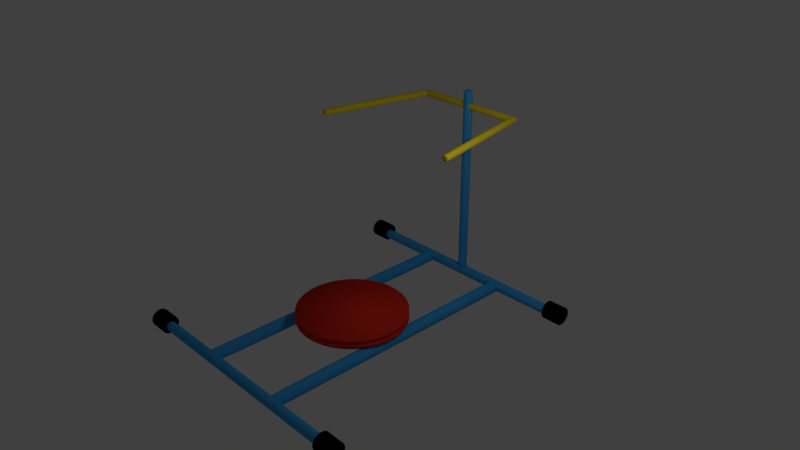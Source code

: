 # Source: stand.blend  (saved by Blender 2.79.0; exported with 4.5.12 LTS)
import bpy
from mathutils import Matrix  # noqa: F401  (used for matrix-valued properties, if any)

bpy.ops.wm.read_factory_settings(use_empty=True)
scene = bpy.context.scene
scene.name = 'Scene'

# ---- collections
col_collection_1 = bpy.data.collections.new('Collection 1'); scene.collection.children.link(col_collection_1)

# ---- materials (node trees are filled in below, after node groups)
mat_material = bpy.data.materials.new('Material')
mat_material.alpha_threshold = 0.0
mat_material.use_transparent_shadow = False
mat_material.diffuse_color = (0.7991, 0.6172, 0.02217, 1.0)
mat_material.roughness = 0.5
mat_material_006 = bpy.data.materials.new('Material.006')
mat_material_006.alpha_threshold = 0.0
mat_material_006.use_transparent_shadow = False
mat_material_006.diffuse_color = (0.04667, 0.3663, 0.7991, 1.0)
mat_material_006.roughness = 0.5
mat_material_005 = bpy.data.materials.new('Material.005')
mat_material_005.alpha_threshold = 0.0
mat_material_005.use_transparent_shadow = False
mat_material_005.diffuse_color = (0.04667, 0.3663, 0.7991, 1.0)
mat_material_005.roughness = 0.5
mat_material_007 = bpy.data.materials.new('Material.007')
mat_material_007.alpha_threshold = 0.0
mat_material_007.use_transparent_shadow = False
mat_material_007.diffuse_color = (0.04667, 0.3663, 0.7991, 1.0)
mat_material_007.roughness = 0.5
mat_material_017 = bpy.data.materials.new('Material.017')
mat_material_017.alpha_threshold = 0.0
mat_material_017.use_transparent_shadow = False
mat_material_017.diffuse_color = (0.7991, 0.0319, 0.01764, 1.0)
mat_material_017.roughness = 0.5
mat_material_001 = bpy.data.materials.new('Material.001')
mat_material_001.alpha_threshold = 0.0
mat_material_001.use_transparent_shadow = False
mat_material_001.diffuse_color = (0.0, 0.0, 0.0, 1.0)
mat_material_001.roughness = 0.5
mat_material_003 = bpy.data.materials.new('Material.003')
mat_material_003.alpha_threshold = 0.0
mat_material_003.use_transparent_shadow = False
mat_material_003.diffuse_color = (0.0, 0.0, 0.0, 1.0)
mat_material_003.roughness = 0.5
mat_material_004 = bpy.data.materials.new('Material.004')
mat_material_004.alpha_threshold = 0.0
mat_material_004.use_transparent_shadow = False
mat_material_004.diffuse_color = (0.0, 0.0, 0.0, 1.0)
mat_material_004.roughness = 0.5
mat_material_002 = bpy.data.materials.new('Material.002')
mat_material_002.alpha_threshold = 0.0
mat_material_002.use_transparent_shadow = False
mat_material_002.diffuse_color = (0.0, 0.0, 0.0, 1.0)
mat_material_002.roughness = 0.5

# ---- material node trees

# ---- world
world_world = bpy.data.worlds.new('World'); scene.world = world_world
world_world.color = (0.05088, 0.05088, 0.05088)
world_world.use_sun_shadow = False
world_world.sun_shadow_jitter_overblur = 0.0
world_world.cycles.sampling_method = 'MANUAL'

# ---- cameras
cam_camera = bpy.data.cameras.new('Camera')
cam_camera.clip_end = 100.0
cam_camera.lens = 35.0
cam_camera.sensor_width = 32.0
cam_camera.sensor_height = 18.0
cam_camera.ortho_scale = 7.314
cam_camera.dof.focus_distance = 0.0
cam_camera.dof.aperture_fstop = 128.0

# ---- lights
light_lamp = bpy.data.lights.new('Lamp', 'POINT')
light_lamp.transmission_factor = 0.0
light_lamp.cutoff_distance = 30.0
light_lamp.energy = 100.0
light_lamp.shadow_buffer_clip_start = 1.001
light_lamp.shadow_soft_size = 0.1
light_lamp.shadow_maximum_resolution = 0.006
light_lamp.use_absolute_resolution = True

# ---- meshes
me_cube_019 = bpy.data.meshes.new('Cube.019')
me_cube_019.from_pydata([(-1.0, -1.0, -1.0), (-1.0, -1.0, 1.0), (-1.0, 1.0, -1.0), (-1.0, 1.0, 1.0), (1.0, -1.0, -1.0), (1.0, -1.0, 1.0), (1.0, 1.0, -1.0), (1.0, 1.0, 1.0), (1.0, 1.0, -1.0), (1.0, 1.0, 1.0), (1.0, -1.0, -1.0), (1.0, -1.0, 1.0), (-1.0, 1.0, -1.0), (-1.0, -1.0, 1.0), (-1.0, 1.0, 1.0), (-1.0, -1.0, -1.0)], [], [(0, 1, 3, 2), (8, 9, 7, 6), (6, 7, 5, 4), (15, 13, 1, 0), (8, 6, 4, 10), (14, 3, 1, 13), (7, 9, 11, 5), (12, 8, 10, 15), (4, 5, 11, 10), (12, 14, 9, 8), (2, 3, 14, 12), (2, 12, 15, 0), (9, 14, 13, 11), (10, 11, 13, 15)])
me_cube_019.polygons.foreach_set('use_smooth', [True] * 14)
me_cube_019.materials.append(mat_material)
me_cube_019.use_remesh_preserve_volume = False
me_cube_019.use_remesh_preserve_attributes = False
me_cube_019.use_mirror_vertex_groups = False
me_cube_019.update()
me_cube_018 = bpy.data.meshes.new('Cube.018')
me_cube_018.from_pydata([(-1.0, -1.0, -1.0), (-1.0, -1.0, 1.0), (-1.0, 1.0, -1.0), (-1.0, 1.0, 1.0), (1.0, -1.0, -1.0), (1.0, -1.0, 1.0), (1.0, 1.0, -1.0), (1.0, 1.0, 1.0), (1.0, 1.0, -1.0), (1.0, 1.0, 1.0), (1.0, -1.0, -1.0), (1.0, -1.0, 1.0), (-1.0, 1.0, -1.0), (-1.0, -1.0, 1.0), (-1.0, 1.0, 1.0), (-1.0, -1.0, -1.0)], [], [(0, 1, 3, 2), (8, 9, 7, 6), (6, 7, 5, 4), (15, 13, 1, 0), (8, 6, 4, 10), (14, 3, 1, 13), (7, 9, 11, 5), (12, 8, 10, 15), (4, 5, 11, 10), (12, 14, 9, 8), (2, 3, 14, 12), (2, 12, 15, 0), (9, 14, 13, 11), (10, 11, 13, 15)])
me_cube_018.polygons.foreach_set('use_smooth', [True] * 14)
me_cube_018.materials.append(mat_material)
me_cube_018.use_remesh_preserve_volume = False
me_cube_018.use_remesh_preserve_attributes = False
me_cube_018.use_mirror_vertex_groups = False
me_cube_018.update()
me_cube_017 = bpy.data.meshes.new('Cube.017')
me_cube_017.from_pydata([(-1.0, -1.0, -1.0), (-1.0, -1.0, 1.0), (-1.0, 1.0, -1.0), (-1.0, 1.0, 1.0), (1.0, -1.0, -1.0), (1.0, -1.0, 1.0), (1.0, 1.0, -1.0), (1.0, 1.0, 1.0), (1.0, 1.0, -1.0), (1.0, 1.0, 1.0), (1.0, -1.0, -1.0), (1.0, -1.0, 1.0), (-1.0, 1.0, -1.0), (-1.0, -1.0, 1.0), (-1.0, 1.0, 1.0), (-1.0, -1.0, -1.0)], [], [(0, 1, 3, 2), (8, 9, 7, 6), (6, 7, 5, 4), (15, 13, 1, 0), (8, 6, 4, 10), (14, 3, 1, 13), (7, 9, 11, 5), (12, 8, 10, 15), (4, 5, 11, 10), (12, 14, 9, 8), (2, 3, 14, 12), (2, 12, 15, 0), (9, 14, 13, 11), (10, 11, 13, 15)])
me_cube_017.polygons.foreach_set('use_smooth', [True] * 14)
me_cube_017.materials.append(mat_material)
me_cube_017.use_remesh_preserve_volume = False
me_cube_017.use_remesh_preserve_attributes = False
me_cube_017.use_mirror_vertex_groups = False
me_cube_017.update()
me_cube_016 = bpy.data.meshes.new('Cube.016')
me_cube_016.from_pydata([(-1.0, -1.0, -1.0), (-1.0, -1.0, 1.0), (-1.0, 1.0, -1.0), (-1.0, 1.0, 1.0), (1.0, -1.0, -1.0), (1.0, -1.0, 1.0), (1.0, 1.0, -1.0), (1.0, 1.0, 1.0), (1.0, 1.0, -1.0), (1.0, 1.0, 1.0), (1.0, -1.0, -1.0), (1.0, -1.0, 1.0), (-1.0, 1.0, -1.0), (-1.0, -1.0, 1.0), (-1.0, 1.0, 1.0), (-1.0, -1.0, -1.0)], [], [(0, 1, 3, 2), (8, 9, 7, 6), (6, 7, 5, 4), (15, 13, 1, 0), (8, 6, 4, 10), (14, 3, 1, 13), (7, 9, 11, 5), (12, 8, 10, 15), (4, 5, 11, 10), (12, 14, 9, 8), (2, 3, 14, 12), (2, 12, 15, 0), (9, 14, 13, 11), (10, 11, 13, 15)])
me_cube_016.polygons.foreach_set('use_smooth', [True] * 14)
me_cube_016.materials.append(mat_material_006)
me_cube_016.use_remesh_preserve_volume = False
me_cube_016.use_remesh_preserve_attributes = False
me_cube_016.use_mirror_vertex_groups = False
me_cube_016.update()
me_cube_015 = bpy.data.meshes.new('Cube.015')
me_cube_015.from_pydata([(-1.0, -1.0, -1.0), (-1.0, -1.0, 1.0), (-1.0, 1.0, -1.0), (-1.0, 1.0, 1.0), (1.0, -1.0, -1.0), (1.0, -1.0, 1.0), (1.0, 1.0, -1.0), (1.0, 1.0, 1.0), (1.0, 1.0, -1.0), (1.0, 1.0, 1.0), (1.0, -1.0, -1.0), (1.0, -1.0, 1.0), (-1.0, 1.0, -1.0), (-1.0, -1.0, 1.0), (-1.0, 1.0, 1.0), (-1.0, -1.0, -1.0)], [], [(0, 1, 3, 2), (8, 9, 7, 6), (6, 7, 5, 4), (15, 13, 1, 0), (8, 6, 4, 10), (14, 3, 1, 13), (7, 9, 11, 5), (12, 8, 10, 15), (4, 5, 11, 10), (12, 14, 9, 8), (2, 3, 14, 12), (2, 12, 15, 0), (9, 14, 13, 11), (10, 11, 13, 15)])
me_cube_015.polygons.foreach_set('use_smooth', [True] * 14)
me_cube_015.materials.append(mat_material_005)
me_cube_015.use_remesh_preserve_volume = False
me_cube_015.use_remesh_preserve_attributes = False
me_cube_015.use_mirror_vertex_groups = False
me_cube_015.update()
me_cube_014 = bpy.data.meshes.new('Cube.014')
me_cube_014.from_pydata([(-1.0, -1.0, -1.0), (-1.0, -1.0, 1.0), (-1.0, 1.0, -1.0), (-1.0, 1.0, 1.0), (1.0, -1.0, -1.0), (1.0, -1.0, 1.0), (1.0, 1.0, -1.0), (1.0, 1.0, 1.0), (1.0, 1.0, -1.0), (1.0, 1.0, 1.0), (1.0, -1.0, -1.0), (1.0, -1.0, 1.0), (-1.0, 1.0, -1.0), (-1.0, -1.0, 1.0), (-1.0, 1.0, 1.0), (-1.0, -1.0, -1.0)], [], [(0, 1, 3, 2), (8, 9, 7, 6), (6, 7, 5, 4), (15, 13, 1, 0), (8, 6, 4, 10), (14, 3, 1, 13), (7, 9, 11, 5), (12, 8, 10, 15), (4, 5, 11, 10), (12, 14, 9, 8), (2, 3, 14, 12), (2, 12, 15, 0), (9, 14, 13, 11), (10, 11, 13, 15)])
me_cube_014.polygons.foreach_set('use_smooth', [True] * 14)
me_cube_014.materials.append(mat_material_005)
me_cube_014.use_remesh_preserve_volume = False
me_cube_014.use_remesh_preserve_attributes = False
me_cube_014.use_mirror_vertex_groups = False
me_cube_014.update()
me_cube_009 = bpy.data.meshes.new('Cube.009')
me_cube_009.from_pydata([(-1.0, -1.0, -1.0), (-1.0, -1.0, 1.0), (-1.0, 1.0, -1.0), (-1.0, 1.0, 1.0), (1.0, -1.0, -1.0), (1.0, -1.0, 1.0), (1.0, 1.0, -1.0), (1.0, 1.0, 1.0), (-1.0, 1.0, -1.0), (-1.0, 1.0, 1.0), (1.0, 1.0, -1.0), (1.0, 1.0, 1.0), (-1.0, -1.0, -1.0), (1.0, -1.0, 1.0), (-1.0, -1.0, 1.0), (1.0, -1.0, -1.0)], [], [(8, 9, 3, 2), (2, 3, 7, 6), (15, 13, 5, 4), (4, 5, 1, 0), (12, 15, 4, 0), (13, 14, 1, 5), (7, 3, 9, 11), (2, 6, 10, 8), (6, 7, 11, 10), (12, 14, 9, 8), (0, 1, 14, 12), (11, 9, 14, 13), (8, 10, 15, 12), (10, 11, 13, 15)])
me_cube_009.polygons.foreach_set('use_smooth', [True] * 14)
me_cube_009.materials.append(mat_material_007)
me_cube_009.use_remesh_preserve_volume = False
me_cube_009.use_remesh_preserve_attributes = False
me_cube_009.use_mirror_vertex_groups = False
me_cube_009.update()
me_circle_001 = bpy.data.meshes.new('Circle.001')
me_circle_001.from_pydata([(0.0, 1.0, 0.09099), (-0.1951, 0.9808, 0.09099), (-0.3827, 0.9239, 0.09099), (-0.5556, 0.8315, 0.09099), (-0.7071, 0.7071, 0.09099), (-0.8315, 0.5556, 0.09099), (-0.9239, 0.3827, 0.09099), (-0.9808, 0.1951, 0.09099), (-1.0, 7.55e-08, 0.09099), (-0.9808, -0.1951, 0.09099), (-0.9239, -0.3827, 0.09099), (-0.8315, -0.5556, 0.09099), (-0.7071, -0.7071, 0.09099), (-0.5556, -0.8315, 0.09099), (-0.3827, -0.9239, 0.09099), (-0.1951, -0.9808, 0.09099), (3.258e-07, -1.0, 0.09099), (0.1951, -0.9808, 0.09099), (0.3827, -0.9239, 0.09099), (0.5556, -0.8315, 0.09099), (0.7071, -0.7071, 0.09099), (0.8315, -0.5556, 0.09099), (0.9239, -0.3827, 0.09099), (0.9808, -0.1951, 0.09099), (1.0, 9.656e-07, 0.09099), (0.9808, 0.1951, 0.09099), (0.9239, 0.3827, 0.09099), (0.8315, 0.5556, 0.09099), (0.7071, 0.7071, 0.09099), (0.5556, 0.8315, 0.09099), (0.3827, 0.9239, 0.09099), (0.1951, 0.9808, 0.09099), (0.0, 1.0, 0.1638), (-0.1951, 0.9808, 0.1638), (-0.3827, 0.9239, 0.1638), (-0.5556, 0.8315, 0.1638), (-0.7071, 0.7071, 0.1638), (-0.8315, 0.5556, 0.1638), (-0.9239, 0.3827, 0.1638), (-0.9808, 0.1951, 0.1638), (-1.0, 7.55e-08, 0.1638), (-0.9808, -0.1951, 0.1638), (-0.9239, -0.3827, 0.1638), (-0.8315, -0.5556, 0.1638), (-0.7071, -0.7071, 0.1638), (-0.5556, -0.8315, 0.1638), (-0.3827, -0.9239, 0.1638), (-0.1951, -0.9808, 0.1638), (3.258e-07, -1.0, 0.1638), (0.1951, -0.9808, 0.1638), (0.3827, -0.9239, 0.1638), (0.5556, -0.8315, 0.1638), (0.7071, -0.7071, 0.1638), (0.8315, -0.5556, 0.1638), (0.9239, -0.3827, 0.1638), (0.9808, -0.1951, 0.1638), (1.0, 9.656e-07, 0.1638), (0.9808, 0.1951, 0.1638), (0.9239, 0.3827, 0.1638), (0.8315, 0.5556, 0.1638), (0.7071, 0.7071, 0.1638), (0.5556, 0.8315, 0.1638), (0.3827, 0.9239, 0.1638), (0.1951, 0.9808, 0.1638), (-1.121e-07, 0.05553, 0.1638), (-0.01083, 0.05446, 0.1638), (-0.02125, 0.0513, 0.1638), (-0.03085, 0.04617, 0.1638), (-0.03926, 0.03926, 0.1638), (-0.04617, 0.03085, 0.1638), (-0.0513, 0.02125, 0.1638), (-0.05446, 0.01083, 0.1638), (-0.05553, 2.734e-07, 0.1638), (-0.05446, -0.01083, 0.1638), (-0.0513, -0.02125, 0.1638), (-0.04617, -0.03085, 0.1638), (-0.03926, -0.03926, 0.1638), (-0.03085, -0.04617, 0.1638), (-0.02125, -0.0513, 0.1638), (-0.01083, -0.05446, 0.1638), (-9.406e-08, -0.05553, 0.1638), (0.01083, -0.05446, 0.1638), (0.02125, -0.0513, 0.1638), (0.03085, -0.04617, 0.1638), (0.03926, -0.03926, 0.1638), (0.04617, -0.03085, 0.1638), (0.0513, -0.02125, 0.1638), (0.05446, -0.01083, 0.1638), (0.05553, 3.228e-07, 0.1638), (0.05446, 0.01083, 0.1638), (0.0513, 0.02125, 0.1638), (0.04617, 0.03085, 0.1638), (0.03926, 0.03926, 0.1638), (0.03085, 0.04617, 0.1638), (0.02125, 0.0513, 0.1638), (0.01083, 0.05446, 0.1638), (-1.121e-07, 0.05553, 0.1759), (-0.01083, 0.05446, 0.1759), (-0.02125, 0.0513, 0.1759), (-0.03085, 0.04617, 0.1759), (-0.03926, 0.03926, 0.1759), (-0.04617, 0.03085, 0.1759), (-0.0513, 0.02125, 0.1759), (-0.05446, 0.01083, 0.1759), (-0.05553, 2.734e-07, 0.1759), (-0.05446, -0.01083, 0.1759), (-0.0513, -0.02125, 0.1759), (-0.04617, -0.03085, 0.1759), (-0.03926, -0.03926, 0.1759), (-0.03085, -0.04617, 0.1759), (-0.02125, -0.0513, 0.1759), (-0.01083, -0.05446, 0.1759), (-9.406e-08, -0.05553, 0.1759), (0.01083, -0.05446, 0.1759), (0.02125, -0.0513, 0.1759), (0.03085, -0.04617, 0.1759), (0.03926, -0.03926, 0.1759), (0.04617, -0.03085, 0.1759), (0.0513, -0.02125, 0.1759), (0.05446, -0.01083, 0.1759), (0.05553, 3.228e-07, 0.1759), (0.05446, 0.01083, 0.1759), (0.0513, 0.02125, 0.1759), (0.04617, 0.03085, 0.1759), (0.03926, 0.03926, 0.1759), (0.03085, 0.04617, 0.1759), (0.02125, 0.0513, 0.1759), (0.01083, 0.05446, 0.1759), (0.0, -0.9998, 0.2678), (-0.1951, -0.9805, 0.2678), (-0.3827, -0.9236, 0.2677), (-0.5556, -0.8312, 0.2677), (-0.7071, -0.7069, 0.2675), (-0.8315, -0.5553, 0.2674), (-0.9239, -0.3824, 0.2673), (-0.9808, -0.1949, 0.2671), (-1.0, 0.0002399, 0.2669), (-0.9808, 0.1953, 0.2667), (-0.9239, 0.3829, 0.2666), (-0.8315, 0.5558, 0.2664), (-0.7071, 0.7073, 0.2663), (-0.5556, 0.8317, 0.2662), (-0.3827, 0.9241, 0.2661), (-0.1951, 0.981, 0.266), (3.258e-07, 1.0, 0.266), (0.1951, 0.981, 0.266), (0.3827, 0.9241, 0.2661), (0.5556, 0.8317, 0.2662), (0.7071, 0.7073, 0.2663), (0.8315, 0.5558, 0.2664), (0.9239, 0.3829, 0.2666), (0.9808, 0.1953, 0.2667), (1.0, 0.000239, 0.2669), (0.9808, -0.1949, 0.2671), (0.9239, -0.3824, 0.2673), (0.8315, -0.5553, 0.2674), (0.7071, -0.7069, 0.2675), (0.5556, -0.8312, 0.2677), (0.3827, -0.9236, 0.2677), (0.1951, -0.9805, 0.2678), (0.0, -0.9998, 0.195), (-0.1951, -0.9806, 0.195), (-0.3827, -0.9237, 0.1949), (-0.5556, -0.8313, 0.1949), (-0.7071, -0.7069, 0.1948), (-0.8315, -0.5554, 0.1946), (-0.9239, -0.3825, 0.1945), (-0.9808, -0.1949, 0.1943), (-1.0, 0.0001744, 0.1941), (-0.9808, 0.1953, 0.1939), (-0.9239, 0.3829, 0.1938), (-0.8315, 0.5557, 0.1936), (-0.7071, 0.7073, 0.1935), (-0.5556, 0.8316, 0.1934), (-0.3827, 0.9241, 0.1933), (-0.1951, 0.981, 0.1932), (3.258e-07, 1.0, 0.1932), (0.1951, 0.981, 0.1932), (0.3827, 0.9241, 0.1933), (0.5556, 0.8316, 0.1934), (0.7071, 0.7073, 0.1935), (0.8315, 0.5557, 0.1936), (0.9239, 0.3829, 0.1938), (0.9808, 0.1953, 0.1939), (1.0, 0.0001735, 0.1941), (0.9808, -0.1949, 0.1943), (0.9239, -0.3825, 0.1945), (0.8315, -0.5554, 0.1946), (0.7071, -0.7069, 0.1948), (0.5556, -0.8313, 0.1949), (0.3827, -0.9237, 0.1949), (0.1951, -0.9806, 0.195), (-1.121e-07, -0.05535, 0.1942), (-0.01083, -0.05429, 0.1942), (-0.02125, -0.05113, 0.1942), (-0.03085, -0.046, 0.1942), (-0.03926, -0.03909, 0.1942), (-0.04617, -0.03068, 0.1941), (-0.0513, -0.02108, 0.1941), (-0.05446, -0.01066, 0.1941), (-0.05553, 0.0001742, 0.1941), (-0.05446, 0.01101, 0.1941), (-0.0513, 0.02142, 0.1941), (-0.04617, 0.03102, 0.1941), (-0.03926, 0.03944, 0.1941), (-0.03085, 0.04634, 0.1941), (-0.02125, 0.05148, 0.1941), (-0.01083, 0.05464, 0.1941), (-9.406e-08, 0.0557, 0.1941), (0.01083, 0.05464, 0.1941), (0.02125, 0.05148, 0.1941), (0.03085, 0.04634, 0.1941), (0.03926, 0.03944, 0.1941), (0.04617, 0.03102, 0.1941), (0.0513, 0.02142, 0.1941), (0.05446, 0.01101, 0.1941), (0.05553, 0.0001742, 0.1941), (0.05446, -0.01066, 0.1941), (0.0513, -0.02108, 0.1941), (0.04617, -0.03068, 0.1941), (0.03926, -0.03909, 0.1942), (0.03085, -0.046, 0.1942), (0.02125, -0.05113, 0.1942), (0.01083, -0.05429, 0.1942), (-1.121e-07, -0.05537, 0.182), (-0.01083, -0.0543, 0.182), (-0.02125, -0.05114, 0.182), (-0.03085, -0.04601, 0.182), (-0.03926, -0.0391, 0.182), (-0.04617, -0.03069, 0.182), (-0.0513, -0.02109, 0.182), (-0.05446, -0.01067, 0.182), (-0.05553, 0.0001633, 0.182), (-0.05446, 0.011, 0.182), (-0.0513, 0.02141, 0.182), (-0.04617, 0.03101, 0.182), (-0.03926, 0.03943, 0.182), (-0.03085, 0.04633, 0.1819), (-0.02125, 0.05146, 0.1819), (-0.01083, 0.05462, 0.1819), (-9.406e-08, 0.05569, 0.1819), (0.01083, 0.05462, 0.1819), (0.02125, 0.05146, 0.1819), (0.03085, 0.04633, 0.1819), (0.03926, 0.03943, 0.182), (0.04617, 0.03101, 0.182), (0.0513, 0.02141, 0.182), (0.05446, 0.011, 0.182), (0.05553, 0.0001633, 0.182), (0.05446, -0.01067, 0.182), (0.0513, -0.02109, 0.182), (0.04617, -0.03069, 0.182), (0.03926, -0.0391, 0.182), (0.03085, -0.04601, 0.182), (0.02125, -0.05114, 0.182), (0.01083, -0.0543, 0.182)], [], [(15, 14, 46, 47), (2, 1, 33, 34), (29, 28, 60, 61), (16, 15, 47, 48), (3, 2, 34, 35), (30, 29, 61, 62), (17, 16, 48, 49), (4, 3, 35, 36), (31, 30, 62, 63), (18, 17, 49, 50), (5, 4, 36, 37), (0, 31, 63, 32), (19, 18, 50, 51), (6, 5, 37, 38), (20, 19, 51, 52), (7, 6, 38, 39), (21, 20, 52, 53), (8, 7, 39, 40), (22, 21, 53, 54), (9, 8, 40, 41), (23, 22, 54, 55), (10, 9, 41, 42), (24, 23, 55, 56), (11, 10, 42, 43), (25, 24, 56, 57), (12, 11, 43, 44), (26, 25, 57, 58), (13, 12, 44, 45), (27, 26, 58, 59), (14, 13, 45, 46), (1, 0, 32, 33), (28, 27, 59, 60), (55, 54, 86, 87), (42, 41, 73, 74), (56, 55, 87, 88), (43, 42, 74, 75), (57, 56, 88, 89), (44, 43, 75, 76), (58, 57, 89, 90), (45, 44, 76, 77), (59, 58, 90, 91), (46, 45, 77, 78), (33, 32, 64, 65), (60, 59, 91, 92), (47, 46, 78, 79), (34, 33, 65, 66), (61, 60, 92, 93), (48, 47, 79, 80), (35, 34, 66, 67), (62, 61, 93, 94), (49, 48, 80, 81), (36, 35, 67, 68), (63, 62, 94, 95), (50, 49, 81, 82), (37, 36, 68, 69), (32, 63, 95, 64), (51, 50, 82, 83), (38, 37, 69, 70), (52, 51, 83, 84), (39, 38, 70, 71), (53, 52, 84, 85), (40, 39, 71, 72), (54, 53, 85, 86), (41, 40, 72, 73), (90, 89, 121, 122), (77, 76, 108, 109), (91, 90, 122, 123), (78, 77, 109, 110), (65, 64, 96, 97), (92, 91, 123, 124), (79, 78, 110, 111), (66, 65, 97, 98), (93, 92, 124, 125), (80, 79, 111, 112), (67, 66, 98, 99), (94, 93, 125, 126), (81, 80, 112, 113), (68, 67, 99, 100), (95, 94, 126, 127), (82, 81, 113, 114), (69, 68, 100, 101), (64, 95, 127, 96), (83, 82, 114, 115), (70, 69, 101, 102), (84, 83, 115, 116), (71, 70, 102, 103), (85, 84, 116, 117), (72, 71, 103, 104), (86, 85, 117, 118), (73, 72, 104, 105), (87, 86, 118, 119), (74, 73, 105, 106), (88, 87, 119, 120), (75, 74, 106, 107), (89, 88, 120, 121), (76, 75, 107, 108), (1, 2, 3, 4, 5, 6, 7, 8, 9, 10, 11, 12, 13, 14, 15, 16, 17, 18, 19, 20, 21, 22, 23, 24, 25, 26, 27, 28, 29, 30, 31, 0), (143, 142, 174, 175), (130, 129, 161, 162), (157, 156, 188, 189), (144, 143, 175, 176), (131, 130, 162, 163), (158, 157, 189, 190), (145, 144, 176, 177), (132, 131, 163, 164), (159, 158, 190, 191), (146, 145, 177, 178), (133, 132, 164, 165), (128, 159, 191, 160), (147, 146, 178, 179), (134, 133, 165, 166), (148, 147, 179, 180), (135, 134, 166, 167), (149, 148, 180, 181), (136, 135, 167, 168), (150, 149, 181, 182), (137, 136, 168, 169), (151, 150, 182, 183), (138, 137, 169, 170), (152, 151, 183, 184), (139, 138, 170, 171), (153, 152, 184, 185), (140, 139, 171, 172), (154, 153, 185, 186), (141, 140, 172, 173), (155, 154, 186, 187), (142, 141, 173, 174), (129, 128, 160, 161), (156, 155, 187, 188), (183, 182, 214, 215), (170, 169, 201, 202), (184, 183, 215, 216), (171, 170, 202, 203), (185, 184, 216, 217), (172, 171, 203, 204), (186, 185, 217, 218), (173, 172, 204, 205), (187, 186, 218, 219), (174, 173, 205, 206), (161, 160, 192, 193), (188, 187, 219, 220), (175, 174, 206, 207), (162, 161, 193, 194), (189, 188, 220, 221), (176, 175, 207, 208), (163, 162, 194, 195), (190, 189, 221, 222), (177, 176, 208, 209), (164, 163, 195, 196), (191, 190, 222, 223), (178, 177, 209, 210), (165, 164, 196, 197), (160, 191, 223, 192), (179, 178, 210, 211), (166, 165, 197, 198), (180, 179, 211, 212), (167, 166, 198, 199), (181, 180, 212, 213), (168, 167, 199, 200), (182, 181, 213, 214), (169, 168, 200, 201), (218, 217, 249, 250), (205, 204, 236, 237), (219, 218, 250, 251), (206, 205, 237, 238), (193, 192, 224, 225), (220, 219, 251, 252), (207, 206, 238, 239), (194, 193, 225, 226), (221, 220, 252, 253), (208, 207, 239, 240), (195, 194, 226, 227), (222, 221, 253, 254), (209, 208, 240, 241), (196, 195, 227, 228), (223, 222, 254, 255), (210, 209, 241, 242), (197, 196, 228, 229), (192, 223, 255, 224), (211, 210, 242, 243), (198, 197, 229, 230), (212, 211, 243, 244), (199, 198, 230, 231), (213, 212, 244, 245), (200, 199, 231, 232), (214, 213, 245, 246), (201, 200, 232, 233), (215, 214, 246, 247), (202, 201, 233, 234), (216, 215, 247, 248), (203, 202, 234, 235), (217, 216, 248, 249), (204, 203, 235, 236), (129, 130, 131, 132, 133, 134, 135, 136, 137, 138, 139, 140, 141, 142, 143, 144, 145, 146, 147, 148, 149, 150, 151, 152, 153, 154, 155, 156, 157, 158, 159, 128)])
me_circle_001.polygons.foreach_set('use_smooth', [True] * 194)
me_circle_001.materials.append(mat_material_017)
me_circle_001.use_remesh_preserve_volume = False
me_circle_001.use_remesh_preserve_attributes = False
me_circle_001.use_mirror_vertex_groups = False
me_circle_001.update()
me_cube_005 = bpy.data.meshes.new('Cube.005')
me_cube_005.from_pydata([(-1.0, -1.0, -1.0), (-1.0, -1.0, 1.0), (-1.0, 1.0, -1.0), (-1.0, 1.0, 1.0), (1.0, -1.0, -1.0), (1.0, -1.0, 1.0), (1.0, 1.0, -1.0), (1.0, 1.0, 1.0), (-1.0, 1.0, -1.0), (-1.0, 1.0, 1.0), (1.0, 1.0, -1.0), (1.0, 1.0, 1.0), (-1.0, -1.0, -1.0), (1.0, -1.0, 1.0), (-1.0, -1.0, 1.0), (1.0, -1.0, -1.0)], [], [(8, 9, 3, 2), (2, 3, 7, 6), (15, 13, 5, 4), (4, 5, 1, 0), (12, 15, 4, 0), (13, 14, 1, 5), (7, 3, 9, 11), (2, 6, 10, 8), (6, 7, 11, 10), (12, 14, 9, 8), (0, 1, 14, 12), (11, 9, 14, 13), (8, 10, 15, 12), (10, 11, 13, 15)])
me_cube_005.polygons.foreach_set('use_smooth', [True] * 14)
me_cube_005.materials.append(mat_material_007)
me_cube_005.use_remesh_preserve_volume = False
me_cube_005.use_remesh_preserve_attributes = False
me_cube_005.use_mirror_vertex_groups = False
me_cube_005.update()
me_cylinder_003 = bpy.data.meshes.new('Cylinder.003')
me_cylinder_003.from_pydata([(0.0, 1.0, -1.0), (0.0, 1.0, 1.0), (0.1951, 0.9808, -1.0), (0.1951, 0.9808, 1.0), (0.3827, 0.9239, -1.0), (0.3827, 0.9239, 1.0), (0.5556, 0.8315, -1.0), (0.5556, 0.8315, 1.0), (0.7071, 0.7071, -1.0), (0.7071, 0.7071, 1.0), (0.8315, 0.5556, -1.0), (0.8315, 0.5556, 1.0), (0.9239, 0.3827, -1.0), (0.9239, 0.3827, 1.0), (0.9808, 0.1951, -1.0), (0.9808, 0.1951, 1.0), (1.0, 7.55e-08, -1.0), (1.0, 7.55e-08, 1.0), (0.9808, -0.1951, -1.0), (0.9808, -0.1951, 1.0), (0.9239, -0.3827, -1.0), (0.9239, -0.3827, 1.0), (0.8315, -0.5556, -1.0), (0.8315, -0.5556, 1.0), (0.7071, -0.7071, -1.0), (0.7071, -0.7071, 1.0), (0.5556, -0.8315, -1.0), (0.5556, -0.8315, 1.0), (0.3827, -0.9239, -1.0), (0.3827, -0.9239, 1.0), (0.1951, -0.9808, -1.0), (0.1951, -0.9808, 1.0), (-3.258e-07, -1.0, -1.0), (-3.258e-07, -1.0, 1.0), (-0.1951, -0.9808, -1.0), (-0.1951, -0.9808, 1.0), (-0.3827, -0.9239, -1.0), (-0.3827, -0.9239, 1.0), (-0.5556, -0.8315, -1.0), (-0.5556, -0.8315, 1.0), (-0.7071, -0.7071, -1.0), (-0.7071, -0.7071, 1.0), (-0.8315, -0.5556, -1.0), (-0.8315, -0.5556, 1.0), (-0.9239, -0.3827, -1.0), (-0.9239, -0.3827, 1.0), (-0.9808, -0.1951, -1.0), (-0.9808, -0.1951, 1.0), (-1.0, 9.656e-07, -1.0), (-1.0, 9.656e-07, 1.0), (-0.9808, 0.1951, -1.0), (-0.9808, 0.1951, 1.0), (-0.9239, 0.3827, -1.0), (-0.9239, 0.3827, 1.0), (-0.8315, 0.5556, -1.0), (-0.8315, 0.5556, 1.0), (-0.7071, 0.7071, -1.0), (-0.7071, 0.7071, 1.0), (-0.5556, 0.8315, -1.0), (-0.5556, 0.8315, 1.0), (-0.3827, 0.9239, -1.0), (-0.3827, 0.9239, 1.0), (-0.1951, 0.9808, -1.0), (-0.1951, 0.9808, 1.0)], [], [(0, 1, 3, 2), (2, 3, 5, 4), (4, 5, 7, 6), (6, 7, 9, 8), (8, 9, 11, 10), (10, 11, 13, 12), (12, 13, 15, 14), (14, 15, 17, 16), (16, 17, 19, 18), (18, 19, 21, 20), (20, 21, 23, 22), (22, 23, 25, 24), (24, 25, 27, 26), (26, 27, 29, 28), (28, 29, 31, 30), (30, 31, 33, 32), (32, 33, 35, 34), (34, 35, 37, 36), (36, 37, 39, 38), (38, 39, 41, 40), (40, 41, 43, 42), (42, 43, 45, 44), (44, 45, 47, 46), (46, 47, 49, 48), (48, 49, 51, 50), (50, 51, 53, 52), (52, 53, 55, 54), (54, 55, 57, 56), (56, 57, 59, 58), (58, 59, 61, 60), (3, 1, 63, 61, 59, 57, 55, 53, 51, 49, 47, 45, 43, 41, 39, 37, 35, 33, 31, 29, 27, 25, 23, 21, 19, 17, 15, 13, 11, 9, 7, 5), (60, 61, 63, 62), (62, 63, 1, 0), (0, 2, 4, 6, 8, 10, 12, 14, 16, 18, 20, 22, 24, 26, 28, 30, 32, 34, 36, 38, 40, 42, 44, 46, 48, 50, 52, 54, 56, 58, 60, 62)])
me_cylinder_003.materials.append(mat_material_001)
me_cylinder_003.use_remesh_preserve_volume = False
me_cylinder_003.use_remesh_preserve_attributes = False
me_cylinder_003.use_mirror_vertex_groups = False
me_cylinder_003.update()
me_cylinder_002 = bpy.data.meshes.new('Cylinder.002')
me_cylinder_002.from_pydata([(0.0, 1.0, -1.0), (0.0, 1.0, 1.0), (0.1951, 0.9808, -1.0), (0.1951, 0.9808, 1.0), (0.3827, 0.9239, -1.0), (0.3827, 0.9239, 1.0), (0.5556, 0.8315, -1.0), (0.5556, 0.8315, 1.0), (0.7071, 0.7071, -1.0), (0.7071, 0.7071, 1.0), (0.8315, 0.5556, -1.0), (0.8315, 0.5556, 1.0), (0.9239, 0.3827, -1.0), (0.9239, 0.3827, 1.0), (0.9808, 0.1951, -1.0), (0.9808, 0.1951, 1.0), (1.0, 7.55e-08, -1.0), (1.0, 7.55e-08, 1.0), (0.9808, -0.1951, -1.0), (0.9808, -0.1951, 1.0), (0.9239, -0.3827, -1.0), (0.9239, -0.3827, 1.0), (0.8315, -0.5556, -1.0), (0.8315, -0.5556, 1.0), (0.7071, -0.7071, -1.0), (0.7071, -0.7071, 1.0), (0.5556, -0.8315, -1.0), (0.5556, -0.8315, 1.0), (0.3827, -0.9239, -1.0), (0.3827, -0.9239, 1.0), (0.1951, -0.9808, -1.0), (0.1951, -0.9808, 1.0), (-3.258e-07, -1.0, -1.0), (-3.258e-07, -1.0, 1.0), (-0.1951, -0.9808, -1.0), (-0.1951, -0.9808, 1.0), (-0.3827, -0.9239, -1.0), (-0.3827, -0.9239, 1.0), (-0.5556, -0.8315, -1.0), (-0.5556, -0.8315, 1.0), (-0.7071, -0.7071, -1.0), (-0.7071, -0.7071, 1.0), (-0.8315, -0.5556, -1.0), (-0.8315, -0.5556, 1.0), (-0.9239, -0.3827, -1.0), (-0.9239, -0.3827, 1.0), (-0.9808, -0.1951, -1.0), (-0.9808, -0.1951, 1.0), (-1.0, 9.656e-07, -1.0), (-1.0, 9.656e-07, 1.0), (-0.9808, 0.1951, -1.0), (-0.9808, 0.1951, 1.0), (-0.9239, 0.3827, -1.0), (-0.9239, 0.3827, 1.0), (-0.8315, 0.5556, -1.0), (-0.8315, 0.5556, 1.0), (-0.7071, 0.7071, -1.0), (-0.7071, 0.7071, 1.0), (-0.5556, 0.8315, -1.0), (-0.5556, 0.8315, 1.0), (-0.3827, 0.9239, -1.0), (-0.3827, 0.9239, 1.0), (-0.1951, 0.9808, -1.0), (-0.1951, 0.9808, 1.0)], [], [(0, 1, 3, 2), (2, 3, 5, 4), (4, 5, 7, 6), (6, 7, 9, 8), (8, 9, 11, 10), (10, 11, 13, 12), (12, 13, 15, 14), (14, 15, 17, 16), (16, 17, 19, 18), (18, 19, 21, 20), (20, 21, 23, 22), (22, 23, 25, 24), (24, 25, 27, 26), (26, 27, 29, 28), (28, 29, 31, 30), (30, 31, 33, 32), (32, 33, 35, 34), (34, 35, 37, 36), (36, 37, 39, 38), (38, 39, 41, 40), (40, 41, 43, 42), (42, 43, 45, 44), (44, 45, 47, 46), (46, 47, 49, 48), (48, 49, 51, 50), (50, 51, 53, 52), (52, 53, 55, 54), (54, 55, 57, 56), (56, 57, 59, 58), (58, 59, 61, 60), (3, 1, 63, 61, 59, 57, 55, 53, 51, 49, 47, 45, 43, 41, 39, 37, 35, 33, 31, 29, 27, 25, 23, 21, 19, 17, 15, 13, 11, 9, 7, 5), (60, 61, 63, 62), (62, 63, 1, 0), (0, 2, 4, 6, 8, 10, 12, 14, 16, 18, 20, 22, 24, 26, 28, 30, 32, 34, 36, 38, 40, 42, 44, 46, 48, 50, 52, 54, 56, 58, 60, 62)])
me_cylinder_002.materials.append(mat_material_003)
me_cylinder_002.use_remesh_preserve_volume = False
me_cylinder_002.use_remesh_preserve_attributes = False
me_cylinder_002.use_mirror_vertex_groups = False
me_cylinder_002.update()
me_cylinder_001 = bpy.data.meshes.new('Cylinder.001')
me_cylinder_001.from_pydata([(0.0, 1.0, -1.0), (0.0, 1.0, 1.0), (0.1951, 0.9808, -1.0), (0.1951, 0.9808, 1.0), (0.3827, 0.9239, -1.0), (0.3827, 0.9239, 1.0), (0.5556, 0.8315, -1.0), (0.5556, 0.8315, 1.0), (0.7071, 0.7071, -1.0), (0.7071, 0.7071, 1.0), (0.8315, 0.5556, -1.0), (0.8315, 0.5556, 1.0), (0.9239, 0.3827, -1.0), (0.9239, 0.3827, 1.0), (0.9808, 0.1951, -1.0), (0.9808, 0.1951, 1.0), (1.0, 7.55e-08, -1.0), (1.0, 7.55e-08, 1.0), (0.9808, -0.1951, -1.0), (0.9808, -0.1951, 1.0), (0.9239, -0.3827, -1.0), (0.9239, -0.3827, 1.0), (0.8315, -0.5556, -1.0), (0.8315, -0.5556, 1.0), (0.7071, -0.7071, -1.0), (0.7071, -0.7071, 1.0), (0.5556, -0.8315, -1.0), (0.5556, -0.8315, 1.0), (0.3827, -0.9239, -1.0), (0.3827, -0.9239, 1.0), (0.1951, -0.9808, -1.0), (0.1951, -0.9808, 1.0), (-3.258e-07, -1.0, -1.0), (-3.258e-07, -1.0, 1.0), (-0.1951, -0.9808, -1.0), (-0.1951, -0.9808, 1.0), (-0.3827, -0.9239, -1.0), (-0.3827, -0.9239, 1.0), (-0.5556, -0.8315, -1.0), (-0.5556, -0.8315, 1.0), (-0.7071, -0.7071, -1.0), (-0.7071, -0.7071, 1.0), (-0.8315, -0.5556, -1.0), (-0.8315, -0.5556, 1.0), (-0.9239, -0.3827, -1.0), (-0.9239, -0.3827, 1.0), (-0.9808, -0.1951, -1.0), (-0.9808, -0.1951, 1.0), (-1.0, 9.656e-07, -1.0), (-1.0, 9.656e-07, 1.0), (-0.9808, 0.1951, -1.0), (-0.9808, 0.1951, 1.0), (-0.9239, 0.3827, -1.0), (-0.9239, 0.3827, 1.0), (-0.8315, 0.5556, -1.0), (-0.8315, 0.5556, 1.0), (-0.7071, 0.7071, -1.0), (-0.7071, 0.7071, 1.0), (-0.5556, 0.8315, -1.0), (-0.5556, 0.8315, 1.0), (-0.3827, 0.9239, -1.0), (-0.3827, 0.9239, 1.0), (-0.1951, 0.9808, -1.0), (-0.1951, 0.9808, 1.0)], [], [(0, 1, 3, 2), (2, 3, 5, 4), (4, 5, 7, 6), (6, 7, 9, 8), (8, 9, 11, 10), (10, 11, 13, 12), (12, 13, 15, 14), (14, 15, 17, 16), (16, 17, 19, 18), (18, 19, 21, 20), (20, 21, 23, 22), (22, 23, 25, 24), (24, 25, 27, 26), (26, 27, 29, 28), (28, 29, 31, 30), (30, 31, 33, 32), (32, 33, 35, 34), (34, 35, 37, 36), (36, 37, 39, 38), (38, 39, 41, 40), (40, 41, 43, 42), (42, 43, 45, 44), (44, 45, 47, 46), (46, 47, 49, 48), (48, 49, 51, 50), (50, 51, 53, 52), (52, 53, 55, 54), (54, 55, 57, 56), (56, 57, 59, 58), (58, 59, 61, 60), (3, 1, 63, 61, 59, 57, 55, 53, 51, 49, 47, 45, 43, 41, 39, 37, 35, 33, 31, 29, 27, 25, 23, 21, 19, 17, 15, 13, 11, 9, 7, 5), (60, 61, 63, 62), (62, 63, 1, 0), (0, 2, 4, 6, 8, 10, 12, 14, 16, 18, 20, 22, 24, 26, 28, 30, 32, 34, 36, 38, 40, 42, 44, 46, 48, 50, 52, 54, 56, 58, 60, 62)])
me_cylinder_001.materials.append(mat_material_004)
me_cylinder_001.use_remesh_preserve_volume = False
me_cylinder_001.use_remesh_preserve_attributes = False
me_cylinder_001.use_mirror_vertex_groups = False
me_cylinder_001.update()
me_cylinder = bpy.data.meshes.new('Cylinder')
me_cylinder.from_pydata([(0.0, 1.0, -1.0), (0.0, 1.0, 1.0), (0.1951, 0.9808, -1.0), (0.1951, 0.9808, 1.0), (0.3827, 0.9239, -1.0), (0.3827, 0.9239, 1.0), (0.5556, 0.8315, -1.0), (0.5556, 0.8315, 1.0), (0.7071, 0.7071, -1.0), (0.7071, 0.7071, 1.0), (0.8315, 0.5556, -1.0), (0.8315, 0.5556, 1.0), (0.9239, 0.3827, -1.0), (0.9239, 0.3827, 1.0), (0.9808, 0.1951, -1.0), (0.9808, 0.1951, 1.0), (1.0, 7.55e-08, -1.0), (1.0, 7.55e-08, 1.0), (0.9808, -0.1951, -1.0), (0.9808, -0.1951, 1.0), (0.9239, -0.3827, -1.0), (0.9239, -0.3827, 1.0), (0.8315, -0.5556, -1.0), (0.8315, -0.5556, 1.0), (0.7071, -0.7071, -1.0), (0.7071, -0.7071, 1.0), (0.5556, -0.8315, -1.0), (0.5556, -0.8315, 1.0), (0.3827, -0.9239, -1.0), (0.3827, -0.9239, 1.0), (0.1951, -0.9808, -1.0), (0.1951, -0.9808, 1.0), (-3.258e-07, -1.0, -1.0), (-3.258e-07, -1.0, 1.0), (-0.1951, -0.9808, -1.0), (-0.1951, -0.9808, 1.0), (-0.3827, -0.9239, -1.0), (-0.3827, -0.9239, 1.0), (-0.5556, -0.8315, -1.0), (-0.5556, -0.8315, 1.0), (-0.7071, -0.7071, -1.0), (-0.7071, -0.7071, 1.0), (-0.8315, -0.5556, -1.0), (-0.8315, -0.5556, 1.0), (-0.9239, -0.3827, -1.0), (-0.9239, -0.3827, 1.0), (-0.9808, -0.1951, -1.0), (-0.9808, -0.1951, 1.0), (-1.0, 9.656e-07, -1.0), (-1.0, 9.656e-07, 1.0), (-0.9808, 0.1951, -1.0), (-0.9808, 0.1951, 1.0), (-0.9239, 0.3827, -1.0), (-0.9239, 0.3827, 1.0), (-0.8315, 0.5556, -1.0), (-0.8315, 0.5556, 1.0), (-0.7071, 0.7071, -1.0), (-0.7071, 0.7071, 1.0), (-0.5556, 0.8315, -1.0), (-0.5556, 0.8315, 1.0), (-0.3827, 0.9239, -1.0), (-0.3827, 0.9239, 1.0), (-0.1951, 0.9808, -1.0), (-0.1951, 0.9808, 1.0)], [], [(0, 1, 3, 2), (2, 3, 5, 4), (4, 5, 7, 6), (6, 7, 9, 8), (8, 9, 11, 10), (10, 11, 13, 12), (12, 13, 15, 14), (14, 15, 17, 16), (16, 17, 19, 18), (18, 19, 21, 20), (20, 21, 23, 22), (22, 23, 25, 24), (24, 25, 27, 26), (26, 27, 29, 28), (28, 29, 31, 30), (30, 31, 33, 32), (32, 33, 35, 34), (34, 35, 37, 36), (36, 37, 39, 38), (38, 39, 41, 40), (40, 41, 43, 42), (42, 43, 45, 44), (44, 45, 47, 46), (46, 47, 49, 48), (48, 49, 51, 50), (50, 51, 53, 52), (52, 53, 55, 54), (54, 55, 57, 56), (56, 57, 59, 58), (58, 59, 61, 60), (3, 1, 63, 61, 59, 57, 55, 53, 51, 49, 47, 45, 43, 41, 39, 37, 35, 33, 31, 29, 27, 25, 23, 21, 19, 17, 15, 13, 11, 9, 7, 5), (60, 61, 63, 62), (62, 63, 1, 0), (0, 2, 4, 6, 8, 10, 12, 14, 16, 18, 20, 22, 24, 26, 28, 30, 32, 34, 36, 38, 40, 42, 44, 46, 48, 50, 52, 54, 56, 58, 60, 62)])
me_cylinder.materials.append(mat_material_002)
me_cylinder.use_remesh_preserve_volume = False
me_cylinder.use_remesh_preserve_attributes = False
me_cylinder.use_mirror_vertex_groups = False
me_cylinder.update()
me_cube_004 = bpy.data.meshes.new('Cube.004')
me_cube_004.from_pydata([(-1.0, -1.0, -1.0), (-1.0, -1.0, 1.0), (-1.0, 1.0, -1.0), (-1.0, 1.0, 1.0), (1.0, -1.0, -1.0), (1.0, -1.0, 1.0), (1.0, 1.0, -1.0), (1.0, 1.0, 1.0), (1.0, 1.0, -1.0), (1.0, 1.0, 1.0), (1.0, -1.0, -1.0), (1.0, -1.0, 1.0), (-1.0, 1.0, -1.0), (-1.0, -1.0, 1.0), (-1.0, 1.0, 1.0), (-1.0, -1.0, -1.0)], [], [(0, 1, 3, 2), (8, 9, 7, 6), (6, 7, 5, 4), (15, 13, 1, 0), (8, 6, 4, 10), (14, 3, 1, 13), (7, 9, 11, 5), (12, 8, 10, 15), (4, 5, 11, 10), (12, 14, 9, 8), (2, 3, 14, 12), (2, 12, 15, 0), (9, 14, 13, 11), (10, 11, 13, 15)])
me_cube_004.polygons.foreach_set('use_smooth', [True] * 14)
me_cube_004.materials.append(mat_material_006)
me_cube_004.use_remesh_preserve_volume = False
me_cube_004.use_remesh_preserve_attributes = False
me_cube_004.use_mirror_vertex_groups = False
me_cube_004.update()
me_cube_002 = bpy.data.meshes.new('Cube.002')
me_cube_002.from_pydata([(-1.0, -1.0, -1.0), (-1.0, -1.0, 1.0), (-1.0, 1.0, -1.0), (-1.0, 1.0, 1.0), (1.0, -1.0, -1.0), (1.0, -1.0, 1.0), (1.0, 1.0, -1.0), (1.0, 1.0, 1.0), (1.0, 1.0, -1.0), (1.0, 1.0, 1.0), (1.0, -1.0, -1.0), (1.0, -1.0, 1.0), (-1.0, 1.0, -1.0), (-1.0, -1.0, 1.0), (-1.0, 1.0, 1.0), (-1.0, -1.0, -1.0)], [], [(0, 1, 3, 2), (8, 9, 7, 6), (6, 7, 5, 4), (15, 13, 1, 0), (8, 6, 4, 10), (14, 3, 1, 13), (7, 9, 11, 5), (12, 8, 10, 15), (4, 5, 11, 10), (12, 14, 9, 8), (2, 3, 14, 12), (2, 12, 15, 0), (9, 14, 13, 11), (10, 11, 13, 15)])
me_cube_002.polygons.foreach_set('use_smooth', [True] * 14)
me_cube_002.materials.append(mat_material_005)
me_cube_002.use_remesh_preserve_volume = False
me_cube_002.use_remesh_preserve_attributes = False
me_cube_002.use_mirror_vertex_groups = False
me_cube_002.update()

# ---- objects
ob_cube_009 = bpy.data.objects.new('Cube.009', me_cube_019)
ob_cube_008 = bpy.data.objects.new('Cube.008', me_cube_018)
ob_cube_007 = bpy.data.objects.new('Cube.007', me_cube_017)
ob_cube_006 = bpy.data.objects.new('Cube.006', me_cube_016)
ob_cube_005 = bpy.data.objects.new('Cube.005', me_cube_015)
ob_cube_004 = bpy.data.objects.new('Cube.004', me_cube_014)
ob_cube_003 = bpy.data.objects.new('Cube.003', me_cube_009)
ob_circle_001 = bpy.data.objects.new('Circle.001', me_circle_001)
ob_cube_002 = bpy.data.objects.new('Cube.002', me_cube_005)
ob_cylinder_003 = bpy.data.objects.new('Cylinder.003', me_cylinder_003)
ob_cylinder_002 = bpy.data.objects.new('Cylinder.002', me_cylinder_002)
ob_cylinder_001 = bpy.data.objects.new('Cylinder.001', me_cylinder_001)
ob_cylinder = bpy.data.objects.new('Cylinder', me_cylinder)
ob_cube_001 = bpy.data.objects.new('Cube.001', me_cube_004)
ob_cube = bpy.data.objects.new('Cube', me_cube_002)
ob_lamp = bpy.data.objects.new('Lamp', light_lamp)
ob_camera = bpy.data.objects.new('Camera', cam_camera)

# ---- transforms, parenting, visibility, modifiers, constraints
ob_cube_009.location = (-1.46, 1.956, 4.139)
ob_cube_009.rotation_euler = (0.0, -0.0, 1.365)
ob_cube_009.scale = (1.291, 0.07826, 0.07826)
ob_cube_009.lineart.crease_threshold = 0.0
_m = ob_cube_009.modifiers.new('Subsurf', 'SUBSURF')
_m.uv_smooth = 'PRESERVE_CORNERS'
_m.quality = 2
_m.levels = 2
_m.show_only_control_edges = False
ob_cube_008.location = (1.506, 1.956, 4.139)
ob_cube_008.rotation_euler = (0.0, -0.0, 1.77)
ob_cube_008.scale = (1.291, 0.07826, 0.07826)
ob_cube_008.lineart.crease_threshold = 0.0
_m = ob_cube_008.modifiers.new('Subsurf', 'SUBSURF')
_m.uv_smooth = 'PRESERVE_CORNERS'
_m.quality = 2
_m.levels = 2
_m.show_only_control_edges = False
ob_cube_007.location = (0.0231, 3.198, 4.139)
ob_cube_007.scale = (1.291, 0.07826, 0.07826)
ob_cube_007.lineart.crease_threshold = 0.0
_m = ob_cube_007.modifiers.new('Subsurf', 'SUBSURF')
_m.uv_smooth = 'PRESERVE_CORNERS'
_m.quality = 2
_m.levels = 2
_m.show_only_control_edges = False
ob_cube_006.location = (0.0231, 3.199, 2.292)
ob_cube_006.rotation_euler = (-0.9297, -1.571, -0.0)
ob_cube_006.scale = (2.181, 0.1071, 0.1071)
ob_cube_006.lineart.crease_threshold = 0.0
_m = ob_cube_006.modifiers.new('Subsurf', 'SUBSURF')
_m.uv_smooth = 'PRESERVE_CORNERS'
_m.quality = 2
_m.levels = 2
_m.show_only_control_edges = False
ob_cube_005.location = (0.0231, 0.365, 0.3015)
ob_cube_005.scale = (0.9717, 0.04358, 0.04358)
ob_cube_005.lineart.crease_threshold = 0.0
_m = ob_cube_005.modifiers.new('Subsurf', 'SUBSURF')
_m.uv_smooth = 'PRESERVE_CORNERS'
_m.quality = 2
_m.levels = 2
_m.show_only_control_edges = False
ob_cube_004.location = (0.0231, -0.5039, 0.3015)
ob_cube_004.scale = (0.9717, 0.04358, 0.04358)
ob_cube_004.lineart.crease_threshold = 0.0
_m = ob_cube_004.modifiers.new('Subsurf', 'SUBSURF')
_m.uv_smooth = 'PRESERVE_CORNERS'
_m.quality = 2
_m.levels = 2
_m.show_only_control_edges = False
ob_cube_003.location = (1.036, 0.1097, 0.157)
ob_cube_003.scale = (0.1417, 3.103, 0.1417)
ob_cube_003.lineart.crease_threshold = 0.0
_m = ob_cube_003.modifiers.new('Subsurf', 'SUBSURF')
_m.uv_smooth = 'PRESERVE_CORNERS'
_m.quality = 2
_m.levels = 2
_m.show_only_control_edges = False
ob_circle_001.location = (0.02771, -0.1507, 0.2189)
ob_circle_001.rotation_euler = (3.144, 0.01002, 0.1457)
ob_circle_001.scale = (-1.184, -1.184, -1.184)
ob_circle_001.lineart.crease_threshold = 0.0
ob_cube_002.location = (-0.9645, 0.1097, 0.157)
ob_cube_002.scale = (0.1417, 3.103, 0.1417)
ob_cube_002.lineart.crease_threshold = 0.0
_m = ob_cube_002.modifiers.new('Subsurf', 'SUBSURF')
_m.uv_smooth = 'PRESERVE_CORNERS'
_m.quality = 2
_m.levels = 2
_m.show_only_control_edges = False
ob_cylinder_003.location = (2.717, 3.185, 0.2036)
ob_cylinder_003.rotation_euler = (1.571, 2.407, 1.57)
ob_cylinder_003.scale = (0.1982, 0.1982, 0.1982)
ob_cylinder_003.lineart.crease_threshold = 0.0
ob_cylinder_002.location = (-2.665, 3.208, 0.2036)
ob_cylinder_002.rotation_euler = (1.571, 2.407, 1.57)
ob_cylinder_002.scale = (0.1982, 0.1982, 0.1982)
ob_cylinder_002.lineart.crease_threshold = 0.0
ob_cylinder_001.location = (-2.665, -2.983, 0.2036)
ob_cylinder_001.rotation_euler = (1.571, 2.407, 1.57)
ob_cylinder_001.scale = (0.1982, 0.1982, 0.1982)
ob_cylinder_001.lineart.crease_threshold = 0.0
ob_cylinder.location = (2.717, -2.983, 0.2036)
ob_cylinder.rotation_euler = (1.571, 2.407, 1.57)
ob_cylinder.scale = (0.1982, 0.1982, 0.1982)
ob_cylinder.lineart.crease_threshold = 0.0
ob_cube_001.location = (0.0231, 3.194, 0.1711)
ob_cube_001.scale = (2.595, 0.1164, 0.1164)
ob_cube_001.lineart.crease_threshold = 0.0
_m = ob_cube_001.modifiers.new('Subsurf', 'SUBSURF')
_m.uv_smooth = 'PRESERVE_CORNERS'
_m.quality = 2
_m.levels = 2
_m.show_only_control_edges = False
ob_cube.location = (0.0231, -2.974, 0.1711)
ob_cube.scale = (2.595, 0.1164, 0.1164)
ob_cube.lineart.crease_threshold = 0.0
_m = ob_cube.modifiers.new('Subsurf', 'SUBSURF')
_m.uv_smooth = 'PRESERVE_CORNERS'
_m.quality = 2
_m.levels = 2
_m.show_only_control_edges = False
ob_lamp.location = (4.076, 1.005, 5.904)
ob_lamp.rotation_euler = (0.6503, 0.05522, 1.866)
ob_lamp.lock_rotations_4d = False
ob_lamp.empty_display_type = 'ARROWS'
ob_lamp.color = (0.0, 0.0, 0.0, 0.0)
ob_lamp.lineart.crease_threshold = 0.0
ob_camera.location = (11.96, -10.04, 10.15)
ob_camera.rotation_euler = (1.109, 0.0, 0.8149)
ob_camera.lock_rotations_4d = False
ob_camera.empty_display_type = 'ARROWS'
ob_camera.color = (0.0, 0.0, 0.0, 0.0)
ob_camera.display_type = 'WIRE'
ob_camera.lineart.crease_threshold = 0.0

# ---- collection membership
col_collection_1.objects.link(ob_cube_009)
col_collection_1.objects.link(ob_cube_008)
col_collection_1.objects.link(ob_cube_007)
col_collection_1.objects.link(ob_cube_006)
col_collection_1.objects.link(ob_cube_005)
col_collection_1.objects.link(ob_cube_004)
col_collection_1.objects.link(ob_cube_003)
col_collection_1.objects.link(ob_circle_001)
col_collection_1.objects.link(ob_cube_002)
col_collection_1.objects.link(ob_cylinder_003)
col_collection_1.objects.link(ob_cylinder_002)
col_collection_1.objects.link(ob_cylinder_001)
col_collection_1.objects.link(ob_cylinder)
col_collection_1.objects.link(ob_cube_001)
col_collection_1.objects.link(ob_cube)
col_collection_1.objects.link(ob_lamp)
col_collection_1.objects.link(ob_camera)

# ---- scene / render settings (as saved in the file)
scene.camera = ob_camera
scene.frame_start = 1; scene.frame_end = 250; scene.frame_set(1)
scene.render.engine = 'BLENDER_EEVEE_NEXT'
scene.render.resolution_percentage = 50
scene.render.dither_intensity = 0.0
scene.cycles.use_denoising = False
scene.cycles.samples = 128
scene.cycles.sampling_pattern = 'TABULATED_SOBOL'
scene.cycles.use_adaptive_sampling = False
scene.cycles.use_light_tree = False
scene.cycles.blur_glossy = 0.0
scene.cycles.sample_clamp_indirect = 0.0
scene.view_settings.view_transform = 'Standard'
bpy.context.view_layer.update()
